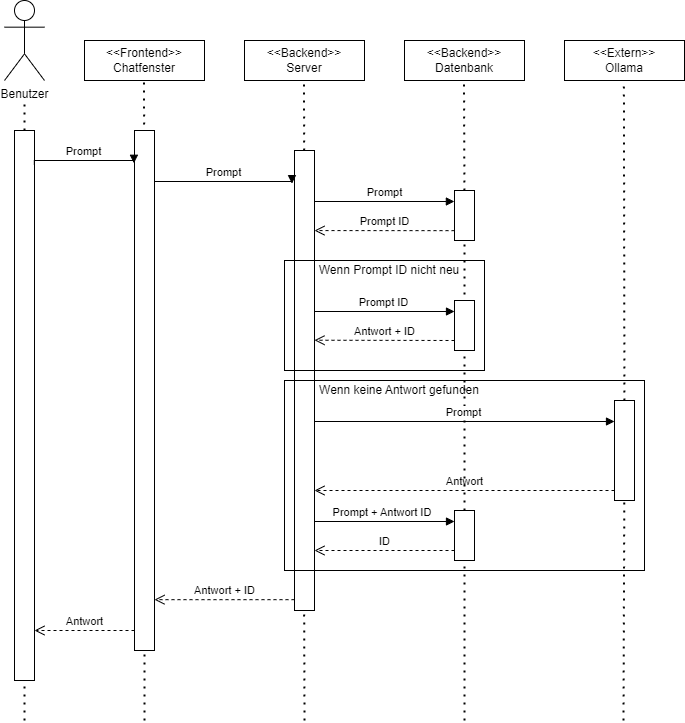

The diagram above was exported from draw.io. Its source (the exported page's mxGraphModel, read from the mxfile embedded in the PNG):
<mxGraphModel dx="878" dy="652" grid="1" gridSize="10" guides="1" tooltips="1" connect="1" arrows="1" fold="1" page="1" pageScale="1" pageWidth="827" pageHeight="1169" math="0" shadow="0">
  <root>
    <mxCell id="0" />
    <mxCell id="1" parent="0" />
    <mxCell id="mA4OGnou2N2cLZ_PhRf5-11" value="Benutzer" style="shape=umlActor;verticalLabelPosition=bottom;verticalAlign=top;html=1;outlineConnect=0;" parent="1" vertex="1">
      <mxGeometry x="40" y="40" width="40" height="80" as="geometry" />
    </mxCell>
    <mxCell id="mA4OGnou2N2cLZ_PhRf5-12" value="" style="endArrow=none;dashed=1;html=1;dashPattern=1 3;strokeWidth=2;rounded=0;" parent="1" source="mA4OGnou2N2cLZ_PhRf5-22" edge="1">
      <mxGeometry width="50" height="50" relative="1" as="geometry">
        <mxPoint x="60" y="680" as="sourcePoint" />
        <mxPoint x="60" y="140" as="targetPoint" />
      </mxGeometry>
    </mxCell>
    <mxCell id="mA4OGnou2N2cLZ_PhRf5-13" value="&lt;div&gt;&amp;lt;&amp;lt;Frontend&amp;gt;&amp;gt;&lt;/div&gt;&lt;div&gt;Chatfenster&lt;/div&gt;" style="html=1;whiteSpace=wrap;" parent="1" vertex="1">
      <mxGeometry x="120" y="80" width="120" height="40" as="geometry" />
    </mxCell>
    <mxCell id="mA4OGnou2N2cLZ_PhRf5-14" value="&amp;lt;&amp;lt;Backend&amp;gt;&amp;gt;&lt;div&gt;Server&lt;/div&gt;" style="html=1;whiteSpace=wrap;" parent="1" vertex="1">
      <mxGeometry x="280" y="80" width="120" height="40" as="geometry" />
    </mxCell>
    <mxCell id="mA4OGnou2N2cLZ_PhRf5-15" value="&amp;lt;&amp;lt;Backend&amp;gt;&amp;gt;&lt;div&gt;Datenbank&lt;/div&gt;" style="html=1;whiteSpace=wrap;" parent="1" vertex="1">
      <mxGeometry x="440" y="80" width="120" height="40" as="geometry" />
    </mxCell>
    <mxCell id="mA4OGnou2N2cLZ_PhRf5-16" value="&amp;lt;&amp;lt;Extern&amp;gt;&amp;gt;&lt;div&gt;Ollama&lt;/div&gt;" style="html=1;whiteSpace=wrap;" parent="1" vertex="1">
      <mxGeometry x="600" y="80" width="120" height="40" as="geometry" />
    </mxCell>
    <mxCell id="mA4OGnou2N2cLZ_PhRf5-17" value="" style="endArrow=none;dashed=1;html=1;dashPattern=1 3;strokeWidth=2;rounded=0;" parent="1" edge="1">
      <mxGeometry width="50" height="50" relative="1" as="geometry">
        <mxPoint x="179.6052631578948" y="180" as="sourcePoint" />
        <mxPoint x="179.5" y="120" as="targetPoint" />
      </mxGeometry>
    </mxCell>
    <mxCell id="mA4OGnou2N2cLZ_PhRf5-18" value="" style="endArrow=none;dashed=1;html=1;dashPattern=1 3;strokeWidth=2;rounded=0;" parent="1" source="mA4OGnou2N2cLZ_PhRf5-25" edge="1">
      <mxGeometry width="50" height="50" relative="1" as="geometry">
        <mxPoint x="340" y="680" as="sourcePoint" />
        <mxPoint x="339.5" y="120" as="targetPoint" />
      </mxGeometry>
    </mxCell>
    <mxCell id="mA4OGnou2N2cLZ_PhRf5-19" value="" style="endArrow=none;dashed=1;html=1;dashPattern=1 3;strokeWidth=2;rounded=0;" parent="1" source="uvPyYhlJWgdxhaeM4Z1E-1" edge="1">
      <mxGeometry width="50" height="50" relative="1" as="geometry">
        <mxPoint x="500" y="680" as="sourcePoint" />
        <mxPoint x="499.5" y="120" as="targetPoint" />
      </mxGeometry>
    </mxCell>
    <mxCell id="mA4OGnou2N2cLZ_PhRf5-20" value="" style="endArrow=none;dashed=1;html=1;dashPattern=1 3;strokeWidth=2;rounded=0;" parent="1" source="mA4OGnou2N2cLZ_PhRf5-29" edge="1">
      <mxGeometry width="50" height="50" relative="1" as="geometry">
        <mxPoint x="659" y="680" as="sourcePoint" />
        <mxPoint x="659.41" y="120" as="targetPoint" />
      </mxGeometry>
    </mxCell>
    <mxCell id="mA4OGnou2N2cLZ_PhRf5-21" value="" style="endArrow=none;dashed=1;html=1;dashPattern=1 3;strokeWidth=2;rounded=0;" parent="1" target="mA4OGnou2N2cLZ_PhRf5-22" edge="1">
      <mxGeometry width="50" height="50" relative="1" as="geometry">
        <mxPoint x="60" y="760" as="sourcePoint" />
        <mxPoint x="60" y="140" as="targetPoint" />
      </mxGeometry>
    </mxCell>
    <mxCell id="mA4OGnou2N2cLZ_PhRf5-22" value="" style="rounded=0;whiteSpace=wrap;html=1;" parent="1" vertex="1">
      <mxGeometry x="50" y="170" width="20" height="550" as="geometry" />
    </mxCell>
    <mxCell id="mA4OGnou2N2cLZ_PhRf5-23" value="" style="endArrow=none;dashed=1;html=1;dashPattern=1 3;strokeWidth=2;rounded=0;entryX=0.5;entryY=1;entryDx=0;entryDy=0;" parent="1" target="mA4OGnou2N2cLZ_PhRf5-30" edge="1">
      <mxGeometry width="50" height="50" relative="1" as="geometry">
        <mxPoint x="180" y="760" as="sourcePoint" />
        <mxPoint x="180" y="630" as="targetPoint" />
      </mxGeometry>
    </mxCell>
    <mxCell id="mA4OGnou2N2cLZ_PhRf5-24" value="" style="endArrow=none;dashed=1;html=1;dashPattern=1 3;strokeWidth=2;rounded=0;" parent="1" source="uvPyYhlJWgdxhaeM4Z1E-12" target="mA4OGnou2N2cLZ_PhRf5-25" edge="1">
      <mxGeometry width="50" height="50" relative="1" as="geometry">
        <mxPoint x="340" y="680" as="sourcePoint" />
        <mxPoint x="339.5" y="120" as="targetPoint" />
      </mxGeometry>
    </mxCell>
    <mxCell id="mA4OGnou2N2cLZ_PhRf5-25" value="" style="rounded=0;whiteSpace=wrap;html=1;" parent="1" vertex="1">
      <mxGeometry x="330" y="190" width="20" height="460" as="geometry" />
    </mxCell>
    <mxCell id="mA4OGnou2N2cLZ_PhRf5-26" value="" style="endArrow=none;dashed=1;html=1;dashPattern=1 3;strokeWidth=2;rounded=0;" parent="1" target="mA4OGnou2N2cLZ_PhRf5-27" edge="1">
      <mxGeometry width="50" height="50" relative="1" as="geometry">
        <mxPoint x="500" y="760" as="sourcePoint" />
        <mxPoint x="499.5" y="120" as="targetPoint" />
      </mxGeometry>
    </mxCell>
    <mxCell id="mA4OGnou2N2cLZ_PhRf5-27" value="" style="rounded=0;whiteSpace=wrap;html=1;" parent="1" vertex="1">
      <mxGeometry x="490" y="550" width="20" height="50" as="geometry" />
    </mxCell>
    <mxCell id="mA4OGnou2N2cLZ_PhRf5-28" value="" style="endArrow=none;dashed=1;html=1;dashPattern=1 3;strokeWidth=2;rounded=0;" parent="1" target="mA4OGnou2N2cLZ_PhRf5-29" edge="1">
      <mxGeometry width="50" height="50" relative="1" as="geometry">
        <mxPoint x="659" y="760" as="sourcePoint" />
        <mxPoint x="659.41" y="120" as="targetPoint" />
      </mxGeometry>
    </mxCell>
    <mxCell id="mA4OGnou2N2cLZ_PhRf5-29" value="" style="rounded=0;whiteSpace=wrap;html=1;" parent="1" vertex="1">
      <mxGeometry x="650" y="440" width="20" height="100" as="geometry" />
    </mxCell>
    <mxCell id="mA4OGnou2N2cLZ_PhRf5-30" value="" style="rounded=0;whiteSpace=wrap;html=1;" parent="1" vertex="1">
      <mxGeometry x="170" y="170" width="20" height="520" as="geometry" />
    </mxCell>
    <mxCell id="mA4OGnou2N2cLZ_PhRf5-31" value="Prompt" style="html=1;verticalAlign=bottom;endArrow=block;edgeStyle=elbowEdgeStyle;elbow=vertical;curved=0;rounded=0;exitX=0.991;exitY=0.062;exitDx=0;exitDy=0;exitPerimeter=0;entryX=-0.03;entryY=0.063;entryDx=0;entryDy=0;entryPerimeter=0;" parent="1" source="mA4OGnou2N2cLZ_PhRf5-22" target="mA4OGnou2N2cLZ_PhRf5-30" edge="1">
      <mxGeometry relative="1" as="geometry">
        <mxPoint x="80" y="200" as="sourcePoint" />
        <Array as="points">
          <mxPoint x="165" y="200" />
        </Array>
        <mxPoint x="150" y="200" as="targetPoint" />
      </mxGeometry>
    </mxCell>
    <mxCell id="mA4OGnou2N2cLZ_PhRf5-32" value="Prompt" style="html=1;verticalAlign=bottom;endArrow=block;edgeStyle=elbowEdgeStyle;elbow=vertical;curved=0;rounded=0;exitX=0.991;exitY=0.062;exitDx=0;exitDy=0;exitPerimeter=0;entryX=-0.127;entryY=0.072;entryDx=0;entryDy=0;entryPerimeter=0;" parent="1" target="mA4OGnou2N2cLZ_PhRf5-25" edge="1">
      <mxGeometry relative="1" as="geometry">
        <mxPoint x="190" y="220" as="sourcePoint" />
        <Array as="points">
          <mxPoint x="285" y="221" />
        </Array>
        <mxPoint x="289" y="221" as="targetPoint" />
      </mxGeometry>
    </mxCell>
    <mxCell id="mA4OGnou2N2cLZ_PhRf5-33" value="Prompt" style="html=1;verticalAlign=bottom;endArrow=block;edgeStyle=elbowEdgeStyle;elbow=vertical;curved=0;rounded=0;exitX=0.991;exitY=0.062;exitDx=0;exitDy=0;exitPerimeter=0;entryX=-0.006;entryY=0.202;entryDx=0;entryDy=0;entryPerimeter=0;" parent="1" target="uvPyYhlJWgdxhaeM4Z1E-1" edge="1">
      <mxGeometry x="0.0013" relative="1" as="geometry">
        <mxPoint x="350" y="240" as="sourcePoint" />
        <Array as="points">
          <mxPoint x="445" y="241" />
        </Array>
        <mxPoint x="480" y="241" as="targetPoint" />
        <mxPoint as="offset" />
      </mxGeometry>
    </mxCell>
    <mxCell id="mA4OGnou2N2cLZ_PhRf5-34" value="Antwort" style="html=1;verticalAlign=bottom;endArrow=open;dashed=1;endSize=8;edgeStyle=elbowEdgeStyle;elbow=vertical;curved=0;rounded=0;" parent="1" edge="1">
      <mxGeometry relative="1" as="geometry">
        <mxPoint x="350" y="529.9999999999999" as="targetPoint" />
        <Array as="points">
          <mxPoint x="560" y="530" />
          <mxPoint x="575" y="530" />
        </Array>
        <mxPoint x="650" y="530" as="sourcePoint" />
      </mxGeometry>
    </mxCell>
    <mxCell id="mA4OGnou2N2cLZ_PhRf5-35" value="Antwort + ID" style="html=1;verticalAlign=bottom;endArrow=open;dashed=1;endSize=8;edgeStyle=elbowEdgeStyle;elbow=vertical;curved=0;rounded=0;" parent="1" edge="1">
      <mxGeometry relative="1" as="geometry">
        <mxPoint x="190" y="639.17" as="targetPoint" />
        <Array as="points">
          <mxPoint x="255" y="639.17" />
        </Array>
        <mxPoint x="330" y="639.17" as="sourcePoint" />
      </mxGeometry>
    </mxCell>
    <mxCell id="mA4OGnou2N2cLZ_PhRf5-36" value="Antwort" style="html=1;verticalAlign=bottom;endArrow=open;dashed=1;endSize=8;edgeStyle=elbowEdgeStyle;elbow=vertical;curved=0;rounded=0;" parent="1" edge="1">
      <mxGeometry relative="1" as="geometry">
        <mxPoint x="70" y="670" as="targetPoint" />
        <Array as="points">
          <mxPoint x="95" y="670" />
        </Array>
        <mxPoint x="170" y="670" as="sourcePoint" />
      </mxGeometry>
    </mxCell>
    <mxCell id="mA4OGnou2N2cLZ_PhRf5-38" value="Prompt + Antwort ID&amp;nbsp;" style="html=1;verticalAlign=bottom;endArrow=block;edgeStyle=elbowEdgeStyle;elbow=vertical;curved=0;rounded=0;exitX=0.991;exitY=0.062;exitDx=0;exitDy=0;exitPerimeter=0;" parent="1" target="mA4OGnou2N2cLZ_PhRf5-27" edge="1">
      <mxGeometry relative="1" as="geometry">
        <mxPoint x="350" y="560" as="sourcePoint" />
        <Array as="points">
          <mxPoint x="445" y="561" />
        </Array>
        <mxPoint x="487" y="561" as="targetPoint" />
      </mxGeometry>
    </mxCell>
    <mxCell id="mA4OGnou2N2cLZ_PhRf5-41" value="ID" style="html=1;verticalAlign=bottom;endArrow=open;dashed=1;endSize=8;edgeStyle=elbowEdgeStyle;elbow=horizontal;curved=0;rounded=0;" parent="1" edge="1">
      <mxGeometry relative="1" as="geometry">
        <mxPoint x="350" y="590" as="targetPoint" />
        <Array as="points">
          <mxPoint x="415" y="590" />
        </Array>
        <mxPoint x="490" y="590" as="sourcePoint" />
      </mxGeometry>
    </mxCell>
    <mxCell id="uvPyYhlJWgdxhaeM4Z1E-5" value="" style="endArrow=none;dashed=1;html=1;dashPattern=1 3;strokeWidth=2;rounded=0;" parent="1" source="mA4OGnou2N2cLZ_PhRf5-27" target="uvPyYhlJWgdxhaeM4Z1E-1" edge="1">
      <mxGeometry width="50" height="50" relative="1" as="geometry">
        <mxPoint x="500" y="510" as="sourcePoint" />
        <mxPoint x="499.5" y="120" as="targetPoint" />
      </mxGeometry>
    </mxCell>
    <mxCell id="uvPyYhlJWgdxhaeM4Z1E-1" value="" style="rounded=0;whiteSpace=wrap;html=1;" parent="1" vertex="1">
      <mxGeometry x="490" y="230" width="20" height="50" as="geometry" />
    </mxCell>
    <mxCell id="uvPyYhlJWgdxhaeM4Z1E-6" value="Prompt ID" style="html=1;verticalAlign=bottom;endArrow=open;dashed=1;endSize=8;edgeStyle=elbowEdgeStyle;elbow=vertical;curved=0;rounded=0;entryX=0.908;entryY=0.629;entryDx=0;entryDy=0;entryPerimeter=0;exitX=0.001;exitY=0.803;exitDx=0;exitDy=0;exitPerimeter=0;" parent="1" source="uvPyYhlJWgdxhaeM4Z1E-1" edge="1">
      <mxGeometry relative="1" as="geometry">
        <mxPoint x="350" y="270" as="targetPoint" />
        <Array as="points" />
        <mxPoint x="652" y="270" as="sourcePoint" />
      </mxGeometry>
    </mxCell>
    <mxCell id="uvPyYhlJWgdxhaeM4Z1E-7" value="" style="rounded=0;whiteSpace=wrap;html=1;fillColor=none;" parent="1" vertex="1">
      <mxGeometry x="320" y="300" width="200" height="110" as="geometry" />
    </mxCell>
    <mxCell id="uvPyYhlJWgdxhaeM4Z1E-8" value="" style="rounded=0;whiteSpace=wrap;html=1;" parent="1" vertex="1">
      <mxGeometry x="490" y="340" width="20" height="50" as="geometry" />
    </mxCell>
    <mxCell id="uvPyYhlJWgdxhaeM4Z1E-9" value="Prompt ID" style="html=1;verticalAlign=bottom;endArrow=block;edgeStyle=elbowEdgeStyle;elbow=vertical;curved=0;rounded=0;exitX=0.991;exitY=0.062;exitDx=0;exitDy=0;exitPerimeter=0;" parent="1" target="uvPyYhlJWgdxhaeM4Z1E-8" edge="1">
      <mxGeometry x="0.0013" relative="1" as="geometry">
        <mxPoint x="350" y="350" as="sourcePoint" />
        <Array as="points">
          <mxPoint x="445" y="351" />
        </Array>
        <mxPoint x="480" y="350" as="targetPoint" />
        <mxPoint as="offset" />
      </mxGeometry>
    </mxCell>
    <mxCell id="uvPyYhlJWgdxhaeM4Z1E-10" value="Antwort + ID" style="html=1;verticalAlign=bottom;endArrow=open;dashed=1;endSize=8;edgeStyle=elbowEdgeStyle;elbow=vertical;curved=0;rounded=0;entryX=0.908;entryY=0.629;entryDx=0;entryDy=0;entryPerimeter=0;exitX=0.001;exitY=0.803;exitDx=0;exitDy=0;exitPerimeter=0;" parent="1" edge="1">
      <mxGeometry relative="1" as="geometry">
        <mxPoint x="350" y="380" as="targetPoint" />
        <Array as="points" />
        <mxPoint x="490" y="380" as="sourcePoint" />
      </mxGeometry>
    </mxCell>
    <mxCell id="uvPyYhlJWgdxhaeM4Z1E-11" value="Wenn Prompt ID nicht neu" style="text;html=1;align=center;verticalAlign=middle;whiteSpace=wrap;rounded=0;" parent="1" vertex="1">
      <mxGeometry x="350" y="300" width="150" height="20" as="geometry" />
    </mxCell>
    <mxCell id="uvPyYhlJWgdxhaeM4Z1E-13" value="Wenn keine Antwort gefunden" style="text;html=1;align=center;verticalAlign=middle;whiteSpace=wrap;rounded=0;" parent="1" vertex="1">
      <mxGeometry x="350" y="420" width="170" height="20" as="geometry" />
    </mxCell>
    <mxCell id="uvPyYhlJWgdxhaeM4Z1E-15" value="Prompt" style="html=1;verticalAlign=bottom;endArrow=block;edgeStyle=elbowEdgeStyle;elbow=vertical;curved=0;rounded=0;exitX=0.991;exitY=0.062;exitDx=0;exitDy=0;exitPerimeter=0;" parent="1" edge="1">
      <mxGeometry relative="1" as="geometry">
        <mxPoint x="350" y="460" as="sourcePoint" />
        <Array as="points">
          <mxPoint x="445" y="461" />
        </Array>
        <mxPoint x="650" y="461" as="targetPoint" />
      </mxGeometry>
    </mxCell>
    <mxCell id="uvPyYhlJWgdxhaeM4Z1E-12" value="" style="rounded=0;whiteSpace=wrap;html=1;fillColor=none;" parent="1" vertex="1">
      <mxGeometry x="320" y="420" width="360" height="190" as="geometry" />
    </mxCell>
    <mxCell id="uvPyYhlJWgdxhaeM4Z1E-18" value="" style="endArrow=none;dashed=1;html=1;dashPattern=1 3;strokeWidth=2;rounded=0;entryX=0.5;entryY=1;entryDx=0;entryDy=0;" parent="1" edge="1">
      <mxGeometry width="50" height="50" relative="1" as="geometry">
        <mxPoint x="340" y="760" as="sourcePoint" />
        <mxPoint x="339.65999999999997" y="650" as="targetPoint" />
      </mxGeometry>
    </mxCell>
  </root>
</mxGraphModel>